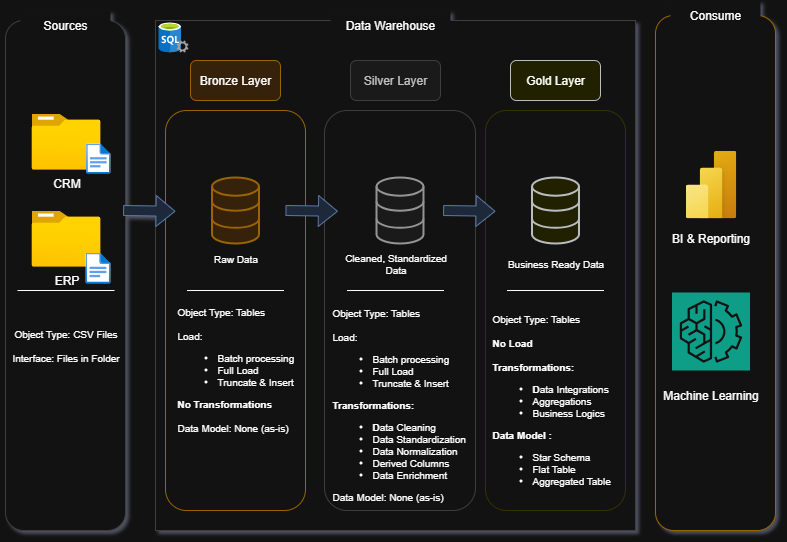

The diagram above was exported from draw.io. Its source (the exported page's mxGraphModel, read from the mxfile embedded in the PNG):
<mxGraphModel dx="1158" dy="586" grid="1" gridSize="10" guides="1" tooltips="1" connect="1" arrows="1" fold="1" page="1" pageScale="1" pageWidth="827" pageHeight="1169" math="0" shadow="0">
  <root>
    <mxCell id="0" />
    <mxCell id="1" parent="0" />
    <mxCell id="VYd1PxfPraEnJU2G0BSo-1" value="" style="rounded=1;whiteSpace=wrap;html=1;strokeColor=#CCCCCC;" parent="1" vertex="1">
      <mxGeometry x="70" y="130" width="120" height="510" as="geometry" />
    </mxCell>
    <mxCell id="VYd1PxfPraEnJU2G0BSo-2" value="Sources" style="rounded=0;whiteSpace=wrap;html=1;strokeColor=none;" parent="1" vertex="1">
      <mxGeometry x="85" y="120" width="90" height="30" as="geometry" />
    </mxCell>
    <mxCell id="VYd1PxfPraEnJU2G0BSo-3" style="edgeStyle=orthogonalEdgeStyle;rounded=0;orthogonalLoop=1;jettySize=auto;html=1;exitX=0.5;exitY=1;exitDx=0;exitDy=0;" parent="1" source="VYd1PxfPraEnJU2G0BSo-2" target="VYd1PxfPraEnJU2G0BSo-2" edge="1">
      <mxGeometry relative="1" as="geometry" />
    </mxCell>
    <mxCell id="VYd1PxfPraEnJU2G0BSo-4" value="" style="rounded=0;whiteSpace=wrap;html=1;strokeColor=#CCCCCC;fontSize=20;" parent="1" vertex="1">
      <mxGeometry x="220" y="130" width="480" height="510" as="geometry" />
    </mxCell>
    <mxCell id="VYd1PxfPraEnJU2G0BSo-5" value="Data Warehouse" style="rounded=0;whiteSpace=wrap;html=1;strokeColor=none;" parent="1" vertex="1">
      <mxGeometry x="395" y="120" width="120" height="30" as="geometry" />
    </mxCell>
    <mxCell id="VYd1PxfPraEnJU2G0BSo-6" value="" style="rounded=1;whiteSpace=wrap;html=1;strokeColor=light-dark(#b5b3b0, #996500);" parent="1" vertex="1">
      <mxGeometry x="720" y="125" width="120" height="515" as="geometry" />
    </mxCell>
    <mxCell id="VYd1PxfPraEnJU2G0BSo-7" value="Consume" style="rounded=0;whiteSpace=wrap;html=1;strokeColor=none;" parent="1" vertex="1">
      <mxGeometry x="735" y="110" width="90" height="30" as="geometry" />
    </mxCell>
    <mxCell id="VYd1PxfPraEnJU2G0BSo-8" value="Bronze Layer" style="rounded=1;whiteSpace=wrap;html=1;fillColor=#ffe6cc;strokeColor=#d79b00;" parent="1" vertex="1">
      <mxGeometry x="255" y="170" width="90" height="40" as="geometry" />
    </mxCell>
    <mxCell id="VYd1PxfPraEnJU2G0BSo-9" value="" style="rounded=1;whiteSpace=wrap;html=1;fillColor=none;strokeColor=#d79b00;" parent="1" vertex="1">
      <mxGeometry x="230" y="220" width="140" height="400" as="geometry" />
    </mxCell>
    <mxCell id="VYd1PxfPraEnJU2G0BSo-10" value="Silver Layer" style="rounded=1;whiteSpace=wrap;html=1;fillColor=#f5f5f5;strokeColor=#CCCCCC;fontColor=#333333;" parent="1" vertex="1">
      <mxGeometry x="415" y="170" width="90" height="40" as="geometry" />
    </mxCell>
    <mxCell id="VYd1PxfPraEnJU2G0BSo-11" value="" style="rounded=1;whiteSpace=wrap;html=1;fillColor=none;strokeColor=#CCCCCC;" parent="1" vertex="1">
      <mxGeometry x="389" y="220" width="151" height="400" as="geometry" />
    </mxCell>
    <mxCell id="VYd1PxfPraEnJU2G0BSo-12" value="Gold Layer" style="rounded=1;whiteSpace=wrap;html=1;fillColor=#ffff88;strokeColor=#36393d;" parent="1" vertex="1">
      <mxGeometry x="575" y="170" width="90" height="40" as="geometry" />
    </mxCell>
    <mxCell id="VYd1PxfPraEnJU2G0BSo-13" value="" style="rounded=1;whiteSpace=wrap;html=1;fillColor=none;strokeColor=#FFFF00;" parent="1" vertex="1">
      <mxGeometry x="550" y="220" width="140" height="400" as="geometry" />
    </mxCell>
    <mxCell id="VYd1PxfPraEnJU2G0BSo-14" value="CRM" style="image;aspect=fixed;html=1;points=[];align=center;fontSize=12;image=img/lib/azure2/general/Folder_Blank.svg;" parent="1" vertex="1">
      <mxGeometry x="96" y="223" width="69" height="56.00000000000001" as="geometry" />
    </mxCell>
    <mxCell id="VYd1PxfPraEnJU2G0BSo-16" value="" style="image;aspect=fixed;html=1;points=[];align=center;fontSize=12;image=img/lib/azure2/general/File.svg;" parent="1" vertex="1">
      <mxGeometry x="150.65" y="253" width="24.35" height="30" as="geometry" />
    </mxCell>
    <mxCell id="VYd1PxfPraEnJU2G0BSo-17" value="ERP" style="image;aspect=fixed;html=1;points=[];align=center;fontSize=12;image=img/lib/azure2/general/Folder_Blank.svg;" parent="1" vertex="1">
      <mxGeometry x="96" y="320" width="69" height="56.00000000000001" as="geometry" />
    </mxCell>
    <mxCell id="VYd1PxfPraEnJU2G0BSo-18" value="" style="image;aspect=fixed;html=1;points=[];align=center;fontSize=12;image=img/lib/azure2/general/File.svg;" parent="1" vertex="1">
      <mxGeometry x="150" y="362.2" width="25" height="30.8" as="geometry" />
    </mxCell>
    <mxCell id="VYd1PxfPraEnJU2G0BSo-24" value="" style="endArrow=none;html=1;rounded=0;" parent="1" edge="1">
      <mxGeometry width="50" height="50" relative="1" as="geometry">
        <mxPoint x="82" y="400" as="sourcePoint" />
        <mxPoint x="179" y="400" as="targetPoint" />
      </mxGeometry>
    </mxCell>
    <mxCell id="VYd1PxfPraEnJU2G0BSo-25" value="Object Type: CSV Files&lt;div&gt;&lt;br&gt;&lt;div&gt;Interface: Files in Folder&lt;/div&gt;&lt;/div&gt;" style="text;html=1;align=center;verticalAlign=middle;resizable=0;points=[];autosize=1;strokeColor=none;fillColor=none;fontSize=10;" parent="1" vertex="1">
      <mxGeometry x="65" y="430" width="130" height="50" as="geometry" />
    </mxCell>
    <mxCell id="VYd1PxfPraEnJU2G0BSo-28" value="" style="html=1;verticalLabelPosition=bottom;align=center;labelBackgroundColor=#ffffff;verticalAlign=top;strokeWidth=2;strokeColor=#d79b00;shadow=0;dashed=0;shape=mxgraph.ios7.icons.data;fillColor=#ffe6cc;" parent="1" vertex="1">
      <mxGeometry x="276.5" y="287" width="47" height="66" as="geometry" />
    </mxCell>
    <mxCell id="VYd1PxfPraEnJU2G0BSo-29" value="" style="html=1;verticalLabelPosition=bottom;align=center;labelBackgroundColor=#ffffff;verticalAlign=top;strokeWidth=2;strokeColor=#666666;shadow=0;dashed=0;shape=mxgraph.ios7.icons.data;fillColor=#f5f5f5;fontColor=#333333;" parent="1" vertex="1">
      <mxGeometry x="441" y="287" width="47" height="66" as="geometry" />
    </mxCell>
    <mxCell id="VYd1PxfPraEnJU2G0BSo-30" value="" style="html=1;verticalLabelPosition=bottom;align=center;labelBackgroundColor=#ffffff;verticalAlign=top;strokeWidth=2;strokeColor=#36393d;shadow=0;dashed=0;shape=mxgraph.ios7.icons.data;fillColor=#ffff88;" parent="1" vertex="1">
      <mxGeometry x="596.5" y="287" width="47" height="66" as="geometry" />
    </mxCell>
    <mxCell id="VYd1PxfPraEnJU2G0BSo-31" value="" style="shape=flexArrow;endArrow=classic;html=1;rounded=0;exitX=-0.062;exitY=0.564;exitDx=0;exitDy=0;exitPerimeter=0;fillColor=#dae8fc;strokeColor=#6c8ebf;" parent="1" edge="1">
      <mxGeometry width="50" height="50" relative="1" as="geometry">
        <mxPoint x="187.586" y="320.004" as="sourcePoint" />
        <mxPoint x="240" y="320.78" as="targetPoint" />
      </mxGeometry>
    </mxCell>
    <mxCell id="VYd1PxfPraEnJU2G0BSo-34" value="" style="shape=flexArrow;endArrow=classic;html=1;rounded=0;exitX=-0.062;exitY=0.564;exitDx=0;exitDy=0;exitPerimeter=0;fillColor=#dae8fc;strokeColor=#6c8ebf;" parent="1" edge="1">
      <mxGeometry width="50" height="50" relative="1" as="geometry">
        <mxPoint x="350" y="320" as="sourcePoint" />
        <mxPoint x="402.414" y="320.77599999999995" as="targetPoint" />
      </mxGeometry>
    </mxCell>
    <mxCell id="VYd1PxfPraEnJU2G0BSo-35" value="" style="shape=flexArrow;endArrow=classic;html=1;rounded=0;exitX=-0.062;exitY=0.564;exitDx=0;exitDy=0;exitPerimeter=0;fillColor=#dae8fc;strokeColor=#6c8ebf;" parent="1" edge="1">
      <mxGeometry width="50" height="50" relative="1" as="geometry">
        <mxPoint x="507.59" y="320" as="sourcePoint" />
        <mxPoint x="560.004" y="320.77599999999995" as="targetPoint" />
      </mxGeometry>
    </mxCell>
    <mxCell id="VYd1PxfPraEnJU2G0BSo-36" value="" style="endArrow=none;html=1;rounded=0;" parent="1" edge="1">
      <mxGeometry width="50" height="50" relative="1" as="geometry">
        <mxPoint x="251.5" y="400" as="sourcePoint" />
        <mxPoint x="348.5" y="400" as="targetPoint" />
      </mxGeometry>
    </mxCell>
    <mxCell id="VYd1PxfPraEnJU2G0BSo-37" value="" style="endArrow=none;html=1;rounded=0;" parent="1" edge="1">
      <mxGeometry width="50" height="50" relative="1" as="geometry">
        <mxPoint x="411.5" y="400" as="sourcePoint" />
        <mxPoint x="508.5" y="400" as="targetPoint" />
      </mxGeometry>
    </mxCell>
    <mxCell id="VYd1PxfPraEnJU2G0BSo-38" value="" style="endArrow=none;html=1;rounded=0;" parent="1" edge="1">
      <mxGeometry width="50" height="50" relative="1" as="geometry">
        <mxPoint x="571.5" y="400" as="sourcePoint" />
        <mxPoint x="668.5" y="400" as="targetPoint" />
      </mxGeometry>
    </mxCell>
    <mxCell id="VYd1PxfPraEnJU2G0BSo-39" value="Raw Data" style="text;html=1;align=center;verticalAlign=middle;resizable=0;points=[];autosize=1;strokeColor=none;fillColor=none;fontSize=10;" parent="1" vertex="1">
      <mxGeometry x="265" y="353" width="70" height="30" as="geometry" />
    </mxCell>
    <mxCell id="VYd1PxfPraEnJU2G0BSo-40" value="Cleaned, Standardized&lt;div&gt;Data&lt;span style=&quot;color: rgba(0, 0, 0, 0); font-family: monospace; font-size: 0px; text-align: start; background-color: transparent;&quot;&gt;%3CmxGraphModel%3E%3Croot%3E%3CmxCell%20id%3D%220%22%2F%3E%3CmxCell%20id%3D%221%22%20parent%3D%220%22%2F%3E%3CmxCell%20id%3D%222%22%20value%3D%22Raw%20Data%22%20style%3D%22text%3Bhtml%3D1%3Balign%3Dcenter%3BverticalAlign%3Dmiddle%3Bresizable%3D0%3Bpoints%3D%5B%5D%3Bautosize%3D1%3BstrokeColor%3Dnone%3BfillColor%3Dnone%3BfontSize%3D10%3B%22%20vertex%3D%221%22%20parent%3D%221%22%3E%3CmxGeometry%20x%3D%22265%22%20y%3D%22353%22%20width%3D%2270%22%20height%3D%2230%22%20as%3D%22geometry%22%2F%3E%3C%2FmxCell%3E%3C%2Froot%3E%3C%2FmxGraphModel%3E&lt;/span&gt;&lt;/div&gt;" style="text;html=1;align=center;verticalAlign=middle;resizable=0;points=[];autosize=1;strokeColor=none;fillColor=none;fontSize=10;" parent="1" vertex="1">
      <mxGeometry x="395" y="353" width="130" height="40" as="geometry" />
    </mxCell>
    <mxCell id="VYd1PxfPraEnJU2G0BSo-41" value="Business Ready Data" style="text;html=1;align=center;verticalAlign=middle;resizable=0;points=[];autosize=1;strokeColor=none;fillColor=none;fontSize=10;" parent="1" vertex="1">
      <mxGeometry x="560" y="358" width="120" height="30" as="geometry" />
    </mxCell>
    <mxCell id="VYd1PxfPraEnJU2G0BSo-42" value="Object Type: Tables&lt;div&gt;&lt;br&gt;&lt;div style=&quot;&quot;&gt;Load:&lt;/div&gt;&lt;div style=&quot;&quot;&gt;&lt;ul&gt;&lt;li&gt;Batch processing&lt;/li&gt;&lt;li&gt;Full Load&lt;/li&gt;&lt;li&gt;Truncate &amp;amp; Insert&lt;/li&gt;&lt;/ul&gt;&lt;div&gt;&lt;b&gt;No Transformations&lt;/b&gt;&lt;/div&gt;&lt;div&gt;&lt;br&gt;&lt;/div&gt;&lt;div&gt;Data Model: None (as-is)&lt;/div&gt;&lt;/div&gt;&lt;/div&gt;&lt;div style=&quot;&quot;&gt;&lt;br&gt;&lt;/div&gt;" style="text;html=1;align=left;verticalAlign=middle;resizable=0;points=[];autosize=1;strokeColor=none;fillColor=none;fontSize=10;" parent="1" vertex="1">
      <mxGeometry x="240" y="410" width="140" height="150" as="geometry" />
    </mxCell>
    <mxCell id="VYd1PxfPraEnJU2G0BSo-43" value="Object Type: Tables&lt;div&gt;&lt;br&gt;&lt;div style=&quot;&quot;&gt;Load:&lt;/div&gt;&lt;div style=&quot;&quot;&gt;&lt;ul&gt;&lt;li&gt;Batch processing&lt;/li&gt;&lt;li&gt;Full Load&lt;/li&gt;&lt;li&gt;Truncate &amp;amp; Insert&lt;/li&gt;&lt;/ul&gt;&lt;div&gt;&lt;b&gt;Transformations:&lt;/b&gt;&lt;/div&gt;&lt;div&gt;&lt;ul&gt;&lt;li&gt;&lt;b&gt;D&lt;/b&gt;ata Cleaning&lt;/li&gt;&lt;li&gt;Data Standardization&lt;/li&gt;&lt;li&gt;Data Normalization&lt;/li&gt;&lt;li&gt;Derived Columns&lt;/li&gt;&lt;li&gt;Data Enrichment&lt;/li&gt;&lt;/ul&gt;&lt;/div&gt;&lt;div&gt;Data Model: None (as-is)&lt;/div&gt;&lt;/div&gt;&lt;/div&gt;&lt;div style=&quot;&quot;&gt;&lt;br&gt;&lt;/div&gt;" style="text;html=1;align=left;verticalAlign=middle;resizable=0;points=[];autosize=1;strokeColor=none;fillColor=none;fontSize=10;" parent="1" vertex="1">
      <mxGeometry x="395" y="410" width="160" height="220" as="geometry" />
    </mxCell>
    <mxCell id="VYd1PxfPraEnJU2G0BSo-44" value="Object Type: Tables&lt;div&gt;&lt;br&gt;&lt;div style=&quot;&quot;&gt;&lt;b&gt;No Load&lt;/b&gt;&lt;/div&gt;&lt;div style=&quot;&quot;&gt;&lt;br&gt;&lt;/div&gt;&lt;div style=&quot;&quot;&gt;&lt;div&gt;&lt;b&gt;Transformations:&lt;/b&gt;&lt;/div&gt;&lt;div&gt;&lt;ul&gt;&lt;li&gt;&lt;b&gt;D&lt;/b&gt;ata Integrations&lt;/li&gt;&lt;li&gt;Aggregations&lt;/li&gt;&lt;li&gt;Business Logics&lt;/li&gt;&lt;/ul&gt;&lt;/div&gt;&lt;div&gt;&lt;b&gt;Data Model :&amp;nbsp;&lt;/b&gt;&lt;/div&gt;&lt;div&gt;&lt;ul&gt;&lt;li&gt;Star Schema&lt;/li&gt;&lt;li&gt;Flat Table&lt;/li&gt;&lt;li&gt;Aggregated Table&lt;/li&gt;&lt;/ul&gt;&lt;/div&gt;&lt;/div&gt;&lt;/div&gt;&lt;div style=&quot;&quot;&gt;&lt;br&gt;&lt;/div&gt;" style="text;html=1;align=left;verticalAlign=middle;resizable=0;points=[];autosize=1;strokeColor=none;fillColor=none;fontSize=10;" parent="1" vertex="1">
      <mxGeometry x="555" y="415" width="140" height="210" as="geometry" />
    </mxCell>
    <mxCell id="VYd1PxfPraEnJU2G0BSo-48" value="" style="image;aspect=fixed;html=1;points=[];align=center;fontSize=12;image=img/lib/azure2/power_platform/PowerBI.svg;" parent="1" vertex="1">
      <mxGeometry x="750" y="260" width="51" height="68" as="geometry" />
    </mxCell>
    <mxCell id="VYd1PxfPraEnJU2G0BSo-49" value="" style="sketch=0;points=[[0,0,0],[0.25,0,0],[0.5,0,0],[0.75,0,0],[1,0,0],[0,1,0],[0.25,1,0],[0.5,1,0],[0.75,1,0],[1,1,0],[0,0.25,0],[0,0.5,0],[0,0.75,0],[1,0.25,0],[1,0.5,0],[1,0.75,0]];outlineConnect=0;fontColor=#232F3E;fillColor=#01A88D;strokeColor=#ffffff;dashed=0;verticalLabelPosition=bottom;verticalAlign=top;align=center;html=1;fontSize=12;fontStyle=0;aspect=fixed;shape=mxgraph.aws4.resourceIcon;resIcon=mxgraph.aws4.machine_learning;" parent="1" vertex="1">
      <mxGeometry x="736.5" y="402" width="78" height="78" as="geometry" />
    </mxCell>
    <mxCell id="VYd1PxfPraEnJU2G0BSo-50" value="BI &amp;amp; Reporting" style="text;html=1;align=center;verticalAlign=middle;resizable=0;points=[];autosize=1;strokeColor=none;fillColor=none;" parent="1" vertex="1">
      <mxGeometry x="725" y="333" width="100" height="30" as="geometry" />
    </mxCell>
    <mxCell id="VYd1PxfPraEnJU2G0BSo-52" value="Machine Learning" style="text;html=1;align=center;verticalAlign=middle;resizable=0;points=[];autosize=1;strokeColor=none;fillColor=none;" parent="1" vertex="1">
      <mxGeometry x="715" y="490" width="120" height="30" as="geometry" />
    </mxCell>
    <mxCell id="OMVCMoedBHivVfTxwQLU-1" value="" style="image;sketch=0;aspect=fixed;html=1;points=[];align=center;fontSize=12;image=img/lib/mscae/SQL_Servers.svg;" vertex="1" parent="1">
      <mxGeometry x="223" y="132" width="30" height="30" as="geometry" />
    </mxCell>
  </root>
</mxGraphModel>